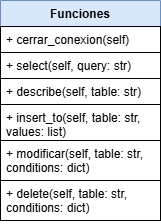

The diagram above was exported from draw.io. Its source (the exported page's mxGraphModel, read from the mxfile embedded in the PNG):
<mxGraphModel dx="1106" dy="609" grid="0" gridSize="10" guides="1" tooltips="1" connect="1" arrows="1" fold="1" page="0" pageScale="1" pageWidth="827" pageHeight="1169" background="#ffffff" math="0" shadow="0">
  <root>
    <mxCell id="0" />
    <mxCell id="1" parent="0" />
    <mxCell id="H43z4NG0TaEi16_Oi-Xs-2" value="Funciones" style="swimlane;fontStyle=1;align=center;verticalAlign=top;childLayout=stackLayout;horizontal=1;startSize=26;horizontalStack=0;resizeParent=1;resizeParentMax=0;resizeLast=0;collapsible=1;marginBottom=0;whiteSpace=wrap;html=1;fillColor=#dae8fc;strokeColor=#6c8ebf;" vertex="1" parent="1">
      <mxGeometry x="270" y="100" width="160" height="220" as="geometry" />
    </mxCell>
    <mxCell id="H43z4NG0TaEi16_Oi-Xs-7" value="+ cerrar_conexion(self)" style="text;strokeColor=default;fillColor=none;align=left;verticalAlign=top;spacingLeft=4;spacingRight=4;overflow=hidden;rotatable=0;points=[[0,0.5],[1,0.5]];portConstraint=eastwest;whiteSpace=wrap;html=1;" vertex="1" parent="H43z4NG0TaEi16_Oi-Xs-2">
      <mxGeometry y="26" width="160" height="26" as="geometry" />
    </mxCell>
    <mxCell id="H43z4NG0TaEi16_Oi-Xs-8" value="+ select(self, query: str)" style="text;strokeColor=default;fillColor=none;align=left;verticalAlign=top;spacingLeft=4;spacingRight=4;overflow=hidden;rotatable=0;points=[[0,0.5],[1,0.5]];portConstraint=eastwest;whiteSpace=wrap;html=1;" vertex="1" parent="H43z4NG0TaEi16_Oi-Xs-2">
      <mxGeometry y="52" width="160" height="26" as="geometry" />
    </mxCell>
    <mxCell id="H43z4NG0TaEi16_Oi-Xs-9" value="+ describe(self, table: str)" style="text;strokeColor=default;fillColor=none;align=left;verticalAlign=top;spacingLeft=4;spacingRight=4;overflow=hidden;rotatable=0;points=[[0,0.5],[1,0.5]];portConstraint=eastwest;whiteSpace=wrap;html=1;" vertex="1" parent="H43z4NG0TaEi16_Oi-Xs-2">
      <mxGeometry y="78" width="160" height="26" as="geometry" />
    </mxCell>
    <mxCell id="H43z4NG0TaEi16_Oi-Xs-10" value="+ insert_to(self, table: str, values: list)" style="text;strokeColor=default;fillColor=none;align=left;verticalAlign=top;spacingLeft=4;spacingRight=4;overflow=hidden;rotatable=0;points=[[0,0.5],[1,0.5]];portConstraint=eastwest;whiteSpace=wrap;html=1;" vertex="1" parent="H43z4NG0TaEi16_Oi-Xs-2">
      <mxGeometry y="104" width="160" height="36" as="geometry" />
    </mxCell>
    <mxCell id="H43z4NG0TaEi16_Oi-Xs-11" value="+ modificar(self, table: str, conditions: dict)" style="text;strokeColor=default;fillColor=none;align=left;verticalAlign=top;spacingLeft=4;spacingRight=4;overflow=hidden;rotatable=0;points=[[0,0.5],[1,0.5]];portConstraint=eastwest;whiteSpace=wrap;html=1;" vertex="1" parent="H43z4NG0TaEi16_Oi-Xs-2">
      <mxGeometry y="140" width="160" height="40" as="geometry" />
    </mxCell>
    <mxCell id="H43z4NG0TaEi16_Oi-Xs-6" value="+ delete(self, table: str, conditions: dict)" style="text;strokeColor=default;fillColor=none;align=left;verticalAlign=top;spacingLeft=4;spacingRight=4;overflow=hidden;rotatable=0;points=[[0,0.5],[1,0.5]];portConstraint=eastwest;whiteSpace=wrap;html=1;" vertex="1" parent="H43z4NG0TaEi16_Oi-Xs-2">
      <mxGeometry y="180" width="160" height="40" as="geometry" />
    </mxCell>
  </root>
</mxGraphModel>